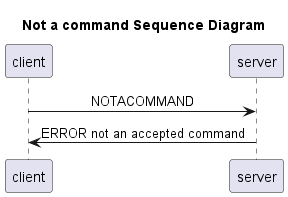

The diagram above was rendered by PlantUML. Its source (embedded in the PNG):
@startuml
'https://plantuml.com/sequence-diagram
skinparam sequenceMessageAlign center

Title Not a command Sequence Diagram

client -> server : NOTACOMMAND
server -> client : ERROR not an accepted command

@enduml